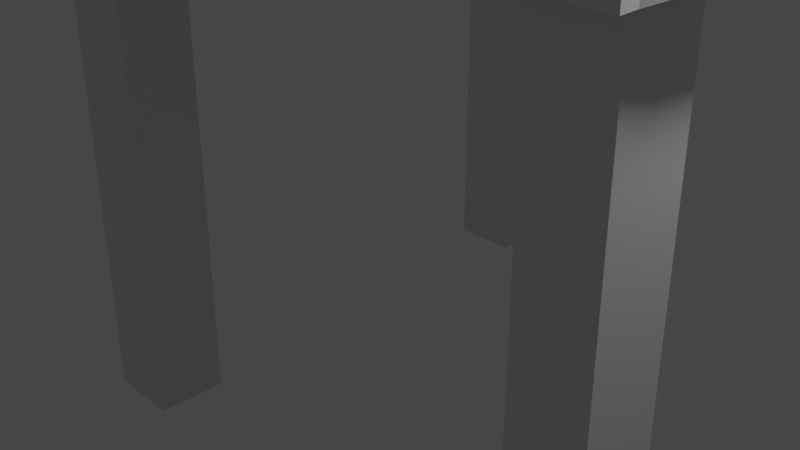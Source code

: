 # Source: Chair.blend  (saved by Blender 3.5.10; exported with 4.5.12 LTS)
import bpy
from mathutils import Matrix  # noqa: F401  (used for matrix-valued properties, if any)

bpy.ops.wm.read_factory_settings(use_empty=True)
scene = bpy.context.scene
scene.name = 'Scene'

# ---- collections
col_collection = bpy.data.collections.new('Collection'); scene.collection.children.link(col_collection)

# ---- world
world_world = bpy.data.worlds.new('World'); scene.world = world_world
world_world.use_nodes = True; world_world.node_tree.nodes.clear()
_N = world_world.node_tree.nodes; _L = world_world.node_tree.links
n0 = _N.new('ShaderNodeOutputWorld'); n0.name = 'World Output'; n0.location = (300, 300)
n1 = _N.new('ShaderNodeBackground'); n1.name = 'Background'; n1.location = (10, 300)
n1.inputs[0].default_value = (0.05088, 0.05088, 0.05088, 1.0)
_L.new(n1.outputs[0], n0.inputs[0])
n0.is_active_output = True
world_world.color = (0.05088, 0.05088, 0.05088)
world_world.use_sun_shadow = False
world_world.sun_shadow_jitter_overblur = 0.0

# ---- cameras
cam_camera = bpy.data.cameras.new('Camera')
cam_camera.clip_end = 100.0
cam_camera.ortho_scale = 7.314

# ---- lights
light_light = bpy.data.lights.new('Light', 'POINT')
light_light.transmission_factor = 0.0
light_light.energy = 1000.0
light_light.shadow_soft_size = 0.1
light_light.shadow_maximum_resolution = 0.006
light_light.use_absolute_resolution = True

# ---- meshes
me_cube_002 = bpy.data.meshes.new('Cube.002')
me_cube_002.from_pydata([(-3.882, -4.0, 4.478), (-3.882, -4.0, 5.248), (-4.0, 4.0, 4.478), (-4.0, 4.0, 5.248), (3.906, -4.0, 4.478), (3.906, -4.0, 5.248), (4.0, 4.0, 4.478), (4.0, 4.0, 5.248), (-3.799, 4.0, 4.478), (-3.799, 4.0, 5.248), (-3.799, -4.0, 4.478), (-3.799, -4.0, 5.248), (-3.882, -3.783, 4.478), (-3.882, -3.783, 5.248), (3.895, -3.783, 4.478), (3.895, -3.783, 5.248), (-3.799, -3.783, 5.248), (-3.799, -3.783, 4.478), (-3.93, -2.868, 5.248), (3.925, -2.868, 4.478), (-3.93, -2.868, 4.478), (3.925, -2.868, 5.248), (-3.799, -2.868, 5.248), (-3.799, -2.868, 4.478), (3.814, 4.0, 5.248), (3.814, -4.0, 4.478), (3.814, 4.0, 4.478), (3.814, -4.0, 5.248), (3.814, -3.783, 5.248), (3.814, -3.783, 4.478), (3.814, -2.868, 4.478), (3.814, -2.868, 5.248), (-2.838, 4.0, 4.478), (-2.838, -4.0, 5.248), (-2.838, -3.783, 4.478), (-2.838, -2.868, 4.478), (-2.838, 4.0, 5.248), (-2.838, -4.0, 4.478), (-2.838, -3.783, 5.248), (-2.838, -2.868, 5.248), (2.949, 4.0, 5.248), (2.949, -4.0, 4.478), (2.949, -3.783, 5.248), (2.949, -2.868, 5.248), (2.949, 4.0, 4.478), (2.949, -4.0, 5.248), (2.949, -3.783, 4.478), (2.949, -2.868, 4.478), (3.814, -2.868, -2.22), (3.814, -3.783, -2.22), (2.949, -3.783, -2.22), (2.949, -2.868, -2.22), (-3.799, -2.868, -2.216), (-3.799, -3.783, -2.216), (-2.838, -3.783, -2.216), (-2.838, -2.868, -2.216), (-3.997, 3.724, 5.248), (3.997, 3.724, 4.478), (-3.997, 3.724, 4.478), (3.997, 3.724, 5.248), (-3.799, 3.724, 5.248), (-3.799, 3.724, 4.478), (3.814, 3.724, 5.248), (3.814, 3.724, 4.478), (-2.838, 3.724, 4.478), (-2.838, 3.724, 5.248), (2.949, 3.724, 5.248), (2.949, 3.724, 4.478), (-3.989, 2.887, 4.478), (3.988, 2.887, 5.248), (-3.799, 2.887, 5.248), (-3.799, 2.887, 4.478), (3.814, 2.887, 5.248), (3.814, 2.887, 4.478), (-2.838, 2.887, 4.478), (2.949, 2.887, 4.478), (-3.989, 2.887, 5.248), (3.988, 2.887, 4.478), (3.814, 3.724, -2.216), (2.949, 3.724, -2.216), (3.814, 2.887, -2.216), (2.949, 2.887, -2.216), (-2.838, 3.724, -2.216), (-3.799, 3.724, -2.216), (-3.799, 2.887, -2.216), (-2.838, 2.887, -2.216), (-3.701, -3.004, 5.248), (-3.701, -3.647, 5.248), (3.813, -3.647, 5.248), (3.813, -3.004, 5.248), (-3.701, -3.004, 7.48), (-3.701, -3.647, 7.48), (3.813, -3.647, 7.48), (3.813, -3.004, 7.48), (-3.701, -3.115, 9.711), (-3.701, -3.759, 9.711), (3.813, -3.759, 9.711), (3.813, -3.115, 9.711), (-3.701, -3.227, 11.94), (-3.701, -3.871, 11.94), (3.813, -3.871, 11.94), (3.813, -3.227, 11.94), (-3.701, -3.338, 14.17), (-3.701, -3.982, 14.17), (3.813, -3.982, 14.17), (3.813, -3.338, 14.17), (-2.721, -3.004, 5.248), (2.903, -3.004, 5.248), (2.903, -3.004, 6.85), (-2.693, -3.004, 6.85), (-2.931, -3.783, 5.248), (2.965, -3.781, 5.248), (-2.989, -4.0, 5.248), (-2.838, -3.437, 5.248), (2.965, -3.783, 5.248), (2.949, -3.588, 5.248), (-2.894, -3.647, 5.248), (2.954, -3.647, 5.248), (-2.927, -3.769, 5.248), (2.949, -4.0, 5.119), (2.982, -4.0, 5.248), (-2.838, -4.0, 5.119)], [], [(58, 56, 3, 2), (26, 24, 7, 6), (14, 15, 5, 4), (10, 11, 1, 0), (29, 14, 4, 25), (16, 13, 1, 11), (38, 110, 112, 33), (12, 17, 10, 0), (37, 121, 33, 112, 11, 10), (2, 3, 9, 8), (20, 23, 17, 12), (39, 22, 16, 110, 113), (22, 18, 13, 16), (30, 19, 14, 29), (19, 21, 15, 14), (0, 1, 13, 12), (77, 69, 21, 19), (73, 77, 19, 30), (70, 76, 18, 22), (66, 65, 60, 70, 22, 39, 43, 31, 72, 62), (68, 71, 23, 20), (12, 13, 18, 20), (69, 72, 31, 21), (75, 73, 30, 47), (29, 46, 50, 49), (21, 31, 28, 15), (4, 5, 27, 25), (15, 28, 27, 5), (46, 29, 25, 41), (44, 40, 24, 26), (8, 9, 36, 32), (17, 34, 37, 10), (34, 17, 53, 54), (71, 74, 35, 23), (39, 113, 118, 87, 86), (41, 119, 121, 37), (42, 38, 33, 45), (28, 114, 120, 27), (25, 27, 120, 45, 119, 41), (31, 43, 115, 114, 28), (32, 36, 40, 44), (34, 46, 41, 37), (35, 47, 46, 34), (74, 75, 47, 35), (51, 48, 49, 50), (30, 29, 49, 48), (47, 30, 48, 51), (46, 47, 51, 50), (52, 55, 54, 53), (17, 23, 52, 53), (23, 35, 55, 52), (35, 34, 54, 55), (32, 44, 67, 64), (24, 40, 66, 62), (40, 36, 65, 66), (8, 32, 64, 61), (44, 26, 63, 67), (7, 24, 62, 59), (2, 8, 61, 58), (36, 9, 60, 65), (9, 3, 56, 60), (26, 6, 57, 63), (6, 7, 59, 57), (68, 76, 56, 58), (20, 18, 76, 68), (64, 67, 75, 74), (74, 71, 84, 85), (63, 73, 80, 78), (59, 62, 72, 69), (58, 61, 71, 68), (60, 56, 76, 70), (63, 57, 77, 73), (57, 59, 69, 77), (79, 78, 80, 81), (67, 63, 78, 79), (73, 75, 81, 80), (75, 67, 79, 81), (83, 82, 85, 84), (71, 61, 83, 84), (64, 74, 85, 82), (61, 64, 82, 83), (86, 87, 91, 90), (38, 42, 111, 117, 116, 118), (43, 39, 86, 106, 107, 89), (42, 115, 111), (92, 93, 97, 96), (88, 89, 93, 92), (87, 116, 117, 88, 92, 91), (89, 107, 108, 109, 106, 86, 90, 93), (97, 94, 98, 101), (91, 92, 96, 95), (93, 90, 94, 97), (90, 91, 95, 94), (100, 101, 105, 104), (94, 95, 99, 98), (96, 97, 101, 100), (95, 96, 100, 99), (105, 102, 103, 104), (99, 100, 104, 103), (101, 98, 102, 105), (98, 99, 103, 102), (111, 115, 43, 89, 88), (112, 110, 16, 11), (120, 114, 42, 45), (118, 113, 38), (118, 116, 87), (117, 111, 88), (113, 110, 38), (121, 119, 45, 33), (114, 115, 42)])
_uv = me_cube_002.uv_layers.new(name='UVMap')
_uv.uv.foreach_set('vector', [0.375, 0.2414, 0.6222, 0.2414, 0.6222, 0.25, 0.375, 0.25, 0.375, 0.4942, 0.6222, 0.4942, 0.6222, 0.5, 0.375, 0.5, 0.375, 0.7432, 0.6222, 0.7432, 0.6222, 0.75, 0.375, 0.75, 0.375, 0.9937, 0.6222, 0.9937, 0.6222, 1.0, 0.375, 1.0, 0.3692, 0.7432, 0.375, 0.7432, 0.375, 0.75, 0.3692, 0.75, 0.8687, 0.7432, 0.875, 0.7432, 0.875, 0.75, 0.8687, 0.75, 0.8383, 0.7432, 0.8412, 0.7432, 0.8431, 0.75, 0.8383, 0.75, 0.125, 0.7432, 0.1313, 0.7432, 0.1313, 0.75, 0.125, 0.75, 0.375, 0.9637, 0.5808, 0.9637, 0.6222, 0.9637, 0.6222, 0.9684, 0.6222, 0.9937, 0.375, 0.9937, 0.375, 0.25, 0.6222, 0.25, 0.6222, 0.2563, 0.375, 0.2563, 0.125, 0.7146, 0.1313, 0.7146, 0.1313, 0.7432, 0.125, 0.7432, 0.8383, 0.7146, 0.8687, 0.7146, 0.8687, 0.7432, 0.8412, 0.7432, 0.8383, 0.7324, 0.8687, 0.7146, 0.875, 0.7146, 0.875, 0.7432, 0.8687, 0.7432, 0.3692, 0.7146, 0.375, 0.7146, 0.375, 0.7432, 0.3692, 0.7432, 0.375, 0.7146, 0.6222, 0.7146, 0.6222, 0.7432, 0.375, 0.7432, 0.375, 0.0, 0.6222, 0.0, 0.6222, 0.006779, 0.375, 0.006779, 0.375, 0.5348, 0.6222, 0.5348, 0.6222, 0.7146, 0.375, 0.7146, 0.3692, 0.5348, 0.375, 0.5348, 0.375, 0.7146, 0.3692, 0.7146, 0.8687, 0.5348, 0.875, 0.5348, 0.875, 0.7146, 0.8687, 0.7146, 0.6554, 0.5086, 0.8383, 0.5086, 0.8687, 0.5086, 0.8687, 0.5348, 0.8687, 0.7146, 0.8383, 0.7146, 0.6554, 0.7146, 0.6281, 0.7146, 0.6281, 0.5348, 0.6281, 0.5086, 0.125, 0.5348, 0.1313, 0.5348, 0.1313, 0.7146, 0.125, 0.7146, 0.375, 0.006779, 0.6222, 0.006779, 0.6222, 0.03537, 0.375, 0.03537, 0.6222, 0.5348, 0.6281, 0.5348, 0.6281, 0.7146, 0.6222, 0.7146, 0.3422, 0.5348, 0.3692, 0.5348, 0.3692, 0.7146, 0.3422, 0.7146, 0.3692, 0.7432, 0.3422, 0.7432, 0.3422, 0.7432, 0.3692, 0.7432, 0.6222, 0.7146, 0.6281, 0.7146, 0.6281, 0.7432, 0.6222, 0.7432, 0.375, 0.75, 0.6222, 0.75, 0.6222, 0.7558, 0.375, 0.7558, 0.6222, 0.7432, 0.6281, 0.7432, 0.6281, 0.75, 0.6222, 0.75, 0.3422, 0.7432, 0.3692, 0.7432, 0.3692, 0.75, 0.3422, 0.75, 0.375, 0.4672, 0.6222, 0.4672, 0.6222, 0.4942, 0.375, 0.4942, 0.375, 0.2563, 0.6222, 0.2563, 0.6222, 0.2863, 0.375, 0.2863, 0.1313, 0.7432, 0.1613, 0.7432, 0.1613, 0.75, 0.1313, 0.75, 0.1613, 0.7432, 0.1313, 0.7432, 0.1313, 0.7432, 0.1613, 0.7432, 0.1313, 0.5348, 0.1613, 0.5348, 0.1613, 0.7146, 0.1313, 0.7146, 0.8383, 0.7146, 0.8383, 0.7324, 0.8411, 0.7432, 0.8655, 0.7432, 0.8655, 0.7146, 0.375, 0.7828, 0.5808, 0.7828, 0.5808, 0.9637, 0.375, 0.9637, 0.6554, 0.7432, 0.8383, 0.7432, 0.8383, 0.75, 0.6554, 0.75, 0.6281, 0.7432, 0.6549, 0.7432, 0.6544, 0.75, 0.6281, 0.75, 0.375, 0.7558, 0.6222, 0.7558, 0.6222, 0.7818, 0.6222, 0.7828, 0.5808, 0.7828, 0.375, 0.7828, 0.6281, 0.7146, 0.6554, 0.7146, 0.6554, 0.7371, 0.6549, 0.7432, 0.6281, 0.7432, 0.375, 0.2863, 0.6222, 0.2863, 0.6222, 0.4672, 0.375, 0.4672, 0.1613, 0.7432, 0.3422, 0.7432, 0.3422, 0.75, 0.1613, 0.75, 0.1613, 0.7146, 0.3422, 0.7146, 0.3422, 0.7432, 0.1613, 0.7432, 0.1613, 0.5348, 0.3422, 0.5348, 0.3422, 0.7146, 0.1613, 0.7146, 0.3422, 0.7146, 0.3692, 0.7146, 0.3692, 0.7432, 0.3422, 0.7432, 0.3692, 0.7146, 0.3692, 0.7432, 0.3692, 0.7432, 0.3692, 0.7146, 0.3422, 0.7146, 0.3692, 0.7146, 0.3692, 0.7146, 0.3422, 0.7146, 0.3422, 0.7432, 0.3422, 0.7146, 0.3422, 0.7146, 0.3422, 0.7432, 0.1313, 0.7146, 0.1613, 0.7146, 0.1613, 0.7432, 0.1313, 0.7432, 0.1313, 0.7432, 0.1313, 0.7146, 0.1313, 0.7146, 0.1313, 0.7432, 0.1313, 0.7146, 0.1613, 0.7146, 0.1613, 0.7146, 0.1313, 0.7146, 0.1613, 0.7146, 0.1613, 0.7432, 0.1613, 0.7432, 0.1613, 0.7146, 0.1613, 0.5, 0.3422, 0.5, 0.3422, 0.5086, 0.1613, 0.5086, 0.6281, 0.5, 0.6554, 0.5, 0.6554, 0.5086, 0.6281, 0.5086, 0.6554, 0.5, 0.8383, 0.5, 0.8383, 0.5086, 0.6554, 0.5086, 0.1313, 0.5, 0.1613, 0.5, 0.1613, 0.5086, 0.1313, 0.5086, 0.3422, 0.5, 0.3692, 0.5, 0.3692, 0.5086, 0.3422, 0.5086, 0.6222, 0.5, 0.6281, 0.5, 0.6281, 0.5086, 0.6222, 0.5086, 0.125, 0.5, 0.1313, 0.5, 0.1313, 0.5086, 0.125, 0.5086, 0.8383, 0.5, 0.8687, 0.5, 0.8687, 0.5086, 0.8383, 0.5086, 0.8687, 0.5, 0.875, 0.5, 0.875, 0.5086, 0.8687, 0.5086, 0.3692, 0.5, 0.375, 0.5, 0.375, 0.5086, 0.3692, 0.5086, 0.375, 0.5, 0.6222, 0.5, 0.6222, 0.5086, 0.375, 0.5086, 0.375, 0.2152, 0.6222, 0.2152, 0.6222, 0.2414, 0.375, 0.2414, 0.375, 0.03537, 0.6222, 0.03537, 0.6222, 0.2152, 0.375, 0.2152, 0.1613, 0.5086, 0.3422, 0.5086, 0.3422, 0.5348, 0.1613, 0.5348, 0.1613, 0.5348, 0.1313, 0.5348, 0.1313, 0.5348, 0.1613, 0.5348, 0.3692, 0.5086, 0.3692, 0.5348, 0.3692, 0.5348, 0.3692, 0.5086, 0.6222, 0.5086, 0.6281, 0.5086, 0.6281, 0.5348, 0.6222, 0.5348, 0.125, 0.5086, 0.1313, 0.5086, 0.1313, 0.5348, 0.125, 0.5348, 0.8687, 0.5086, 0.875, 0.5086, 0.875, 0.5348, 0.8687, 0.5348, 0.3692, 0.5086, 0.375, 0.5086, 0.375, 0.5348, 0.3692, 0.5348, 0.375, 0.5086, 0.6222, 0.5086, 0.6222, 0.5348, 0.375, 0.5348, 0.3422, 0.5086, 0.3692, 0.5086, 0.3692, 0.5348, 0.3422, 0.5348, 0.3422, 0.5086, 0.3692, 0.5086, 0.3692, 0.5086, 0.3422, 0.5086, 0.3692, 0.5348, 0.3422, 0.5348, 0.3422, 0.5348, 0.3692, 0.5348, 0.3422, 0.5348, 0.3422, 0.5086, 0.3422, 0.5086, 0.3422, 0.5348, 0.1313, 0.5086, 0.1613, 0.5086, 0.1613, 0.5348, 0.1313, 0.5348, 0.1313, 0.5348, 0.1313, 0.5086, 0.1313, 0.5086, 0.1313, 0.5348, 0.1613, 0.5086, 0.1613, 0.5348, 0.1613, 0.5348, 0.1613, 0.5086, 0.1313, 0.5086, 0.1613, 0.5086, 0.1613, 0.5086, 0.1313, 0.5086, 0.8655, 0.7146, 0.8655, 0.7432, 0.8655, 0.7432, 0.8655, 0.7146, 0.8383, 0.7432, 0.6554, 0.7432, 0.6549, 0.7432, 0.6553, 0.7432, 0.8401, 0.7432, 0.8411, 0.7432, 0.6554, 0.7146, 0.8383, 0.7146, 0.8655, 0.7146, 0.8346, 0.7146, 0.6569, 0.7146, 0.6281, 0.7146, 0.6554, 0.7432, 0.6554, 0.7371, 0.6549, 0.7432, 0.6281, 0.7432, 0.6281, 0.7146, 0.6281, 0.7146, 0.6281, 0.7432, 0.6281, 0.7432, 0.6281, 0.7146, 0.6281, 0.7146, 0.6281, 0.7432, 0.8655, 0.7432, 0.8401, 0.7432, 0.6553, 0.7432, 0.6281, 0.7432, 0.6281, 0.7432, 0.8655, 0.7432, 0.6281, 0.7146, 0.6569, 0.7146, 0.6569, 0.7146, 0.8337, 0.7146, 0.8346, 0.7146, 0.8655, 0.7146, 0.8655, 0.7146, 0.6281, 0.7146, 0.6281, 0.7146, 0.8655, 0.7146, 0.8655, 0.7146, 0.6281, 0.7146, 0.8655, 0.7432, 0.6281, 0.7432, 0.6281, 0.7432, 0.8655, 0.7432, 0.6281, 0.7146, 0.8655, 0.7146, 0.8655, 0.7146, 0.6281, 0.7146, 0.8655, 0.7146, 0.8655, 0.7432, 0.8655, 0.7432, 0.8655, 0.7146, 0.6281, 0.7432, 0.6281, 0.7146, 0.6281, 0.7146, 0.6281, 0.7432, 0.8655, 0.7146, 0.8655, 0.7432, 0.8655, 0.7432, 0.8655, 0.7146, 0.6281, 0.7432, 0.6281, 0.7146, 0.6281, 0.7146, 0.6281, 0.7432, 0.8655, 0.7432, 0.6281, 0.7432, 0.6281, 0.7432, 0.8655, 0.7432, 0.6281, 0.7146, 0.8655, 0.7146, 0.8655, 0.7432, 0.6281, 0.7432, 0.8655, 0.7432, 0.6281, 0.7432, 0.6281, 0.7432, 0.8655, 0.7432, 0.6281, 0.7146, 0.8655, 0.7146, 0.8655, 0.7146, 0.6281, 0.7146, 0.8655, 0.7146, 0.8655, 0.7432, 0.8655, 0.7432, 0.8655, 0.7146, 0.6549, 0.7432, 0.6554, 0.7371, 0.6554, 0.7146, 0.6281, 0.7146, 0.6281, 0.7432, 0.8431, 0.75, 0.8412, 0.7432, 0.8687, 0.7432, 0.8687, 0.75, 0.6544, 0.75, 0.6549, 0.7432, 0.6554, 0.7432, 0.6554, 0.75, 0.8411, 0.7432, 0.8383, 0.7324, 0.8383, 0.7432, 0.8411, 0.7432, 0.8401, 0.7432, 0.8655, 0.7432, 0.6553, 0.7432, 0.6549, 0.7432, 0.6281, 0.7432, 0.8383, 0.7324, 0.8412, 0.7432, 0.8383, 0.7432, 0.5808, 0.9637, 0.5808, 0.7828, 0.6222, 0.7828, 0.6222, 0.9637, 0.6549, 0.7432, 0.6554, 0.7371, 0.6554, 0.7432])
me_cube_002.update()
me_cube_003 = bpy.data.meshes.new('Cube.003')
me_cube_003.from_pydata([(-5.948, -0.9829, -1.0), (-5.948, -0.4022, -1.0), (-5.946, -0.9829, -7.999), (-5.948, -0.4022, -8.0), (0.4013, -0.9829, -1.0), (0.4013, -0.4022, -1.0), (0.4013, -0.4022, -8.0), (0.4013, -0.9829, -8.0), (0.4013, -0.9829, -6.122), (1.176, 7.269, -8.0), (1.176, 7.162, -9.0), (-5.946, -0.401, -7.996), (-6.504, 7.162, -9.0), (-6.482, 7.269, -7.996), (-5.946, -0.9822, -7.999), (0.4013, -0.4602, -6.22), (0.4013, -0.5588, -6.122), (0.4013, -0.4639, -6.194), (0.4013, -0.4739, -6.171), (0.4013, -0.4897, -6.151), (0.4013, -0.51, -6.135), (0.4013, -0.5336, -6.126), (-5.946, -0.5588, -6.122), (-5.946, -0.4602, -6.22), (-5.946, -0.5336, -6.126), (-5.946, -0.51, -6.135), (-5.946, -0.4897, -6.151), (-5.946, -0.4739, -6.171), (-5.946, -0.4639, -6.194), (0.4013, -0.8193, -6.122), (0.4013, -0.9179, -6.221), (0.4013, -0.8448, -6.126), (0.4013, -0.8686, -6.136), (0.4013, -0.889, -6.151), (0.4013, -0.9047, -6.172), (0.4013, -0.9145, -6.196), (-5.946, -0.9179, -6.221), (-5.946, -0.8193, -6.122), (-5.946, -0.9145, -6.196), (-5.946, -0.9047, -6.172), (-5.946, -0.889, -6.151), (-5.946, -0.8686, -6.136), (-5.946, -0.8448, -6.126), (0.4013, -0.5835, -7.212), (0.4013, -0.4482, -7.075), (0.4013, -0.4022, -7.212), (0.4013, -0.548, -7.208), (0.4013, -0.5151, -7.194), (0.4013, -0.487, -7.172), (0.4013, -0.4656, -7.144), (0.4013, -0.4524, -7.111), (-5.946, -0.4482, -7.075), (-5.946, -0.5835, -7.212), (-5.946, -0.4524, -7.111), (-5.946, -0.4656, -7.144), (-5.946, -0.487, -7.172), (-5.946, -0.5151, -7.194), (-5.946, -0.548, -7.208), (0.4013, -0.9179, -7.069), (0.4013, -0.7747, -7.212), (0.4013, -0.913, -7.106), (0.4013, -0.8987, -7.141), (0.4013, -0.8759, -7.17), (0.4013, -0.8463, -7.193), (0.4013, -0.8118, -7.207), (-5.946, -0.7747, -7.212), (-5.946, -0.9179, -7.069), (-5.946, -0.8118, -7.207), (-5.946, -0.8463, -7.193), (-5.946, -0.8759, -7.17), (-5.946, -0.8987, -7.141), (-5.946, -0.913, -7.106), (-6.386, -0.9829, 1.0), (-6.484, -0.8845, 0.8874), (-6.456, -0.9541, 0.967), (-6.384, -0.4022, 1.0), (-6.484, -0.5025, 0.8874), (-6.455, -0.4316, 0.967), (0.9805, -0.9161, -1.0), (0.9137, -0.9829, -1.0), (0.961, -0.9634, -1.0), (0.9137, -0.9829, 1.0), (0.9805, -0.9161, 0.9114), (0.961, -0.9634, 0.9741), (0.9002, -0.4022, -1.0), (0.9152, -0.4022, 1.0), (0.9805, -0.4824, 0.9115), (0.957, -0.4257, 0.9741), (-6.484, -0.8845, -1.0), (-6.386, -0.9829, -1.0), (-6.418, -0.9106, -1.0), (-6.456, -0.9541, -1.0), (-6.386, -0.9829, -8.0), (-6.484, -0.8845, -7.999), (-6.456, -0.9541, -8.0), (-6.384, -0.4022, -1.0), (-6.484, -0.5025, -1.0), (-6.455, -0.4316, -1.0), (-6.485, -0.502, -7.996), (-6.384, -0.401, -7.996), (-6.455, -0.4323, -7.996), (0.9805, -0.9162, -8.0), (0.9137, -0.9829, -8.0), (0.9609, -0.9634, -8.0), (0.9805, -0.4824, -1.0), (0.957, -0.4257, -1.0), (0.9152, -0.4022, -8.0), (0.9805, -0.4824, -8.0), (0.957, -0.4257, -8.0), (-0.8685, -0.4022, -1.0), (-0.4452, -0.4022, -1.0), (-2.985, -0.4022, -1.0), (-2.562, -0.4022, -1.0), (-5.101, -0.4022, -1.0), (-4.678, -0.4022, -1.0), (-0.8685, -0.499, -1.0), (-0.8685, -0.8861, -1.0), (-0.4452, -0.499, -1.0), (-0.4452, -0.8861, -1.0), (-2.985, -0.499, -1.0), (-2.985, -0.8861, -1.0), (-2.562, -0.499, -1.0), (-2.562, -0.8861, -1.0), (-5.101, -0.499, -1.0), (-5.101, -0.8861, -1.0), (-4.678, -0.499, -1.0), (-4.678, -0.8861, -1.0), (-0.8262, -0.5958, -6.122), (-0.8262, -0.7893, -6.122), (-0.4876, -0.5958, -6.122), (-0.4876, -0.7893, -6.122), (-2.943, -0.5958, -6.122), (-2.943, -0.7893, -6.122), (-2.604, -0.5958, -6.122), (-2.604, -0.7893, -6.122), (-5.059, -0.5958, -6.122), (-5.059, -0.7893, -6.122), (-4.72, -0.5958, -6.122), (-4.72, -0.7893, -6.122), (1.176, -0.9831, -8.0), (-6.501, -0.9831, -8.0), (1.176, -1.09, -9.0), (-6.483, -1.089, -9.0)], [], [(85, 75, 72, 81), (79, 81, 72, 89), (95, 75, 85, 84), (0, 89, 92, 2), (88, 96, 98, 93), (104, 78, 101, 107), (79, 4, 8, 7, 102), (29, 16, 22, 37), (58, 60, 61, 62, 63, 64, 59, 43, 45, 6, 7, 8, 30), (22, 16, 21, 24), (24, 21, 20, 25), (25, 20, 19, 26), (26, 19, 18, 27), (27, 18, 17, 28), (28, 17, 15, 23), (32, 33, 34, 35, 30, 8, 4, 5, 45, 44, 15, 17, 18, 19, 20, 21, 16, 29, 31), (29, 37, 42, 31), (31, 42, 41, 32), (32, 41, 40, 33), (33, 40, 39, 34), (34, 39, 38, 35), (35, 38, 36, 30), (15, 44, 51, 23), (47, 48, 45, 43, 46), (49, 50, 44, 45, 48), (43, 52, 57, 46), (46, 57, 56, 47), (47, 56, 55, 48), (48, 55, 54, 49), (49, 54, 53, 50), (50, 53, 51, 44), (43, 59, 65, 52), (65, 59, 64, 67), (67, 64, 63, 68), (68, 63, 62, 69), (69, 62, 61, 70), (70, 61, 60, 71), (71, 60, 58, 66), (58, 30, 36, 66), (89, 72, 74, 91), (91, 74, 73, 88), (72, 75, 77, 74), (74, 77, 76, 73), (75, 95, 97, 77), (77, 97, 96, 76), (88, 73, 76, 96), (86, 104, 105, 87), (87, 105, 84, 85), (85, 81, 83, 87), (87, 83, 82, 86), (81, 79, 80, 83), (83, 80, 78, 82), (104, 86, 82, 78), (1, 95, 97, 96, 88, 90), (88, 96, 97, 91), (88, 91, 90), (91, 89, 90), (92, 89, 91, 94), (94, 91, 88, 93), (0, 1, 90, 89), (95, 99, 100, 97), (97, 100, 98, 96), (95, 1, 3, 99), (101, 78, 80, 103), (103, 80, 79, 102), (104, 107, 108, 105), (105, 108, 106, 84), (5, 84, 106, 6, 45), (124, 126, 125, 114, 111, 119, 120, 122, 121, 112, 109, 115, 116, 118, 117, 110, 5, 4, 0, 1, 113, 123), (115, 109, 110, 117), (119, 111, 112, 121), (123, 113, 114, 125), (126, 124, 136, 138), (121, 122, 134, 133), (118, 116, 128, 130), (128, 127, 129, 130), (117, 118, 130, 129), (116, 115, 127, 128), (115, 117, 129, 127), (132, 131, 133, 134), (120, 119, 131, 132), (122, 120, 132, 134), (119, 121, 133, 131), (136, 135, 137, 138), (123, 125, 137, 135), (125, 126, 138, 137), (124, 123, 135, 136), (117, 115, 116, 118), (121, 119, 120, 122), (125, 123, 124, 126), (22, 24, 25, 26, 27, 28, 23, 51, 53, 54, 55, 56, 57, 52, 65, 67, 68, 69, 70, 71, 66, 36, 38, 39, 40, 41, 42, 37), (0, 14, 11, 1), (10, 12, 13, 9), (10, 9, 139, 141), (142, 141, 139, 140), (13, 12, 142, 140), (139, 2, 92), (140, 139, 92), (100, 99, 3, 6, 106, 108, 107, 101, 139, 9, 13, 140, 92, 94, 93, 98), (102, 7, 6, 3, 2, 139, 101, 103), (142, 12, 10, 141)])
_uv = me_cube_003.uv_layers.new(name='UVMap')
_uv.uv.foreach_set('vector', [0.628, 0.5, 0.8712, 0.5, 0.8712, 0.75, 0.628, 0.75, 0.375, 0.753, 0.625, 0.753, 0.625, 0.9962, 0.375, 0.9962, 0.375, 0.2538, 0.625, 0.2538, 0.625, 0.497, 0.375, 0.497, 0.0, 0.0, 0.0, 0.0, 0.0, 0.0, 0.0, 0.0, 0.0, 0.0, 0.0, 0.0, 0.0, 0.0, 0.0, 0.0, 0.3743, 0.5387, 0.3743, 0.7158, 0.3743, 0.7158, 0.3743, 0.5387, 0.3721, 0.743, 0.355, 0.743, 0.355, 0.743, 0.355, 0.743, 0.3721, 0.743, 0.355, 0.6762, 0.355, 0.5699, 0.355, 0.5699, 0.355, 0.6762, 0.355, 0.7165, 0.355, 0.7158, 0.355, 0.7139, 0.355, 0.7108, 0.355, 0.6872, 0.355, 0.6732, 0.355, 0.658, 0.355, 0.5799, 0.355, 0.5059, 0.355, 0.5059, 0.355, 0.743, 0.355, 0.743, 0.355, 0.7165, 0.355, 0.5699, 0.355, 0.5699, 0.355, 0.5596, 0.3586, 0.5645, 0.3586, 0.5645, 0.355, 0.5596, 0.355, 0.5499, 0.3707, 0.5712, 0.3707, 0.5712, 0.355, 0.5499, 0.355, 0.534, 0.3854, 0.5741, 0.3854, 0.5741, 0.355, 0.534, 0.355, 0.5317, 0.3781, 0.5617, 0.3781, 0.5617, 0.355, 0.5317, 0.355, 0.5302, 0.3617, 0.5387, 0.3617, 0.5387, 0.355, 0.5302, 0.355, 0.5296, 0.355, 0.5296, 0.355, 0.6963, 0.355, 0.7047, 0.355, 0.7111, 0.355, 0.7151, 0.355, 0.7165, 0.355, 0.743, 0.355, 0.743, 0.355, 0.5059, 0.355, 0.5059, 0.355, 0.5247, 0.355, 0.5296, 0.355, 0.5302, 0.355, 0.5317, 0.355, 0.534, 0.355, 0.5499, 0.355, 0.5596, 0.355, 0.5699, 0.355, 0.6762, 0.355, 0.6866, 0.355, 0.6762, 0.355, 0.6762, 0.3587, 0.6936, 0.355, 0.6866, 0.355, 0.6866, 0.3587, 0.6936, 0.3713, 0.7276, 0.355, 0.6963, 0.355, 0.6963, 0.3713, 0.7276, 0.386, 0.7731, 0.355, 0.7165, 0.355, 0.7165, 0.386, 0.7731, 0.3784, 0.7609, 0.355, 0.7165, 0.355, 0.7165, 0.3784, 0.7609, 0.3617, 0.7293, 0.355, 0.7165, 0.355, 0.7165, 0.3617, 0.7293, 0.355, 0.7165, 0.355, 0.7165, 0.355, 0.5296, 0.355, 0.5247, 0.355, 0.5247, 0.355, 0.5296, 0.355, 0.552, 0.355, 0.5406, 0.355, 0.5059, 0.355, 0.5799, 0.355, 0.5655, 0.355, 0.5318, 0.355, 0.5264, 0.355, 0.5247, 0.355, 0.5059, 0.355, 0.5406, 0.355, 0.5799, 0.355, 0.5799, 0.355, 0.5655, 0.355, 0.5655, 0.355, 0.5655, 0.355, 0.5655, 0.355, 0.552, 0.355, 0.552, 0.355, 0.552, 0.355, 0.552, 0.355, 0.5239, 0.355, 0.5239, 0.355, 0.5239, 0.355, 0.5239, 0.355, 0.5243, 0.355, 0.5243, 0.355, 0.5243, 0.355, 0.5243, 0.355, 0.5245, 0.355, 0.5245, 0.355, 0.5245, 0.355, 0.5245, 0.355, 0.5247, 0.355, 0.5247, 0.355, 0.5799, 0.355, 0.658, 0.355, 0.658, 0.355, 0.5799, 0.355, 0.658, 0.355, 0.658, 0.355, 0.6732, 0.355, 0.6732, 0.355, 0.6732, 0.355, 0.6732, 0.355, 0.6872, 0.355, 0.6872, 0.355, 0.6872, 0.355, 0.6872, 0.355, 0.7108, 0.355, 0.7165, 0.355, 0.7165, 0.355, 0.7108, 0.355, 0.7139, 0.355, 0.7165, 0.355, 0.7165, 0.355, 0.7139, 0.355, 0.7158, 0.355, 0.7165, 0.355, 0.7165, 0.355, 0.7158, 0.355, 0.7165, 0.355, 0.7165, 0.355, 0.7165, 0.355, 0.7165, 0.355, 0.7165, 0.355, 0.7165, 0.375, 0.9962, 0.625, 0.9962, 0.6209, 1.0, 0.375, 1.0, 0.375, 0.0, 0.6209, 0.0, 0.6109, 0.04596, 0.375, 0.04596, 0.8712, 0.75, 0.8712, 0.5, 0.875, 0.5135, 0.875, 0.7365, 0.625, 0.01346, 0.625, 0.2365, 0.6109, 0.204, 0.6109, 0.04596, 0.625, 0.2538, 0.375, 0.2538, 0.375, 0.25, 0.6209, 0.25, 0.6209, 0.25, 0.375, 0.25, 0.375, 0.204, 0.6109, 0.204, 0.375, 0.04596, 0.6109, 0.04596, 0.6109, 0.204, 0.375, 0.204, 0.6139, 0.5362, 0.375, 0.5362, 0.375, 0.5, 0.6218, 0.5, 0.6218, 0.5, 0.375, 0.5, 0.375, 0.497, 0.625, 0.497, 0.628, 0.5, 0.628, 0.75, 0.625, 0.7394, 0.625, 0.5106, 0.625, 0.5106, 0.625, 0.7394, 0.6139, 0.7138, 0.6139, 0.5362, 0.625, 0.753, 0.375, 0.753, 0.375, 0.75, 0.6218, 0.75, 0.6218, 0.75, 0.375, 0.75, 0.375, 0.7138, 0.6139, 0.7138, 0.375, 0.5362, 0.6139, 0.5362, 0.6139, 0.7138, 0.375, 0.7138, 0.0, 0.0, 0.0, 0.0, 0.0, 0.0, 0.0, 0.0, 0.0, 0.0, 0.0, 0.0, 0.375, 0.04596, 0.375, 0.204, 0.375, 0.25, 0.375, 0.0, 0.0, 0.0, 0.0, 0.0, 0.0, 0.0, 0.0, 0.0, 0.0, 0.0, 0.0, 0.0, 0.0, 0.0, 0.0, 0.0, 0.0, 0.0, 0.0, 0.0, 0.0, 0.0, 0.0, 0.0, 0.0, 0.0, 0.0, 0.0, 0.0, 0.0, 0.0, 0.0, 0.0, 0.0, 0.0, 0.0, 0.0, 0.0, 0.0, 0.0, 0.0, 0.0, 0.0, 0.0, 0.0, 0.0, 0.0, 0.0, 0.0, 0.0, 0.0, 0.0, 0.0, 0.0, 0.0, 0.0, 0.0, 0.0, 0.0, 0.0, 0.3743, 0.7158, 0.3743, 0.7158, 0.3743, 0.743, 0.3743, 0.743, 0.3743, 0.743, 0.3743, 0.743, 0.3721, 0.743, 0.3721, 0.743, 0.3743, 0.5387, 0.3743, 0.5387, 0.3743, 0.5059, 0.3743, 0.5059, 0.3743, 0.5059, 0.3743, 0.5059, 0.3717, 0.5059, 0.3717, 0.5059, 0.355, 0.5059, 0.3717, 0.5059, 0.3717, 0.5059, 0.355, 0.5059, 0.355, 0.5059, 0.1716, 0.7035, 0.1857, 0.7035, 0.1857, 0.5454, 0.1857, 0.5059, 0.2422, 0.5059, 0.2422, 0.5454, 0.2422, 0.7035, 0.2563, 0.7035, 0.2563, 0.5454, 0.2563, 0.5059, 0.3127, 0.5059, 0.3127, 0.5454, 0.3127, 0.7035, 0.3268, 0.7035, 0.3268, 0.5454, 0.3268, 0.5059, 0.355, 0.5059, 0.355, 0.743, 0.1434, 0.743, 0.1434, 0.5059, 0.1716, 0.5059, 0.1716, 0.5454, 0.3127, 0.5454, 0.3127, 0.5059, 0.3268, 0.5059, 0.3268, 0.5454, 0.2422, 0.5454, 0.2422, 0.5059, 0.2563, 0.5059, 0.2563, 0.5454, 0.1716, 0.5454, 0.1716, 0.5059, 0.1857, 0.5059, 0.1857, 0.5454, 0.1857, 0.7035, 0.1716, 0.7035, 0.1716, 0.7035, 0.1857, 0.7035, 0.2563, 0.5454, 0.2563, 0.7035, 0.2563, 0.7035, 0.2563, 0.5454, 0.3268, 0.7035, 0.3127, 0.7035, 0.3127, 0.7035, 0.3268, 0.7035, 0.3127, 0.7035, 0.3127, 0.5454, 0.3268, 0.5454, 0.3268, 0.7035, 0.3268, 0.5454, 0.3268, 0.7035, 0.3268, 0.7035, 0.3268, 0.5454, 0.3127, 0.7035, 0.3127, 0.5454, 0.3127, 0.5454, 0.3127, 0.7035, 0.3127, 0.5454, 0.3268, 0.5454, 0.3268, 0.5454, 0.3127, 0.5454, 0.2422, 0.7035, 0.2422, 0.5454, 0.2563, 0.5454, 0.2563, 0.7035, 0.2422, 0.7035, 0.2422, 0.5454, 0.2422, 0.5454, 0.2422, 0.7035, 0.2563, 0.7035, 0.2422, 0.7035, 0.2422, 0.7035, 0.2563, 0.7035, 0.2422, 0.5454, 0.2563, 0.5454, 0.2563, 0.5454, 0.2422, 0.5454, 0.1716, 0.7035, 0.1716, 0.5454, 0.1857, 0.5454, 0.1857, 0.7035, 0.1716, 0.5454, 0.1857, 0.5454, 0.1857, 0.5454, 0.1716, 0.5454, 0.1857, 0.5454, 0.1857, 0.7035, 0.1857, 0.7035, 0.1857, 0.5454, 0.1716, 0.7035, 0.1716, 0.5454, 0.1716, 0.5454, 0.1716, 0.7035, 0.0, 0.0, 0.0, 0.0, 0.0, 0.0, 0.0, 0.0, 0.0, 0.0, 0.0, 0.0, 0.0, 0.0, 0.0, 0.0, 0.0, 0.0, 0.0, 0.0, 0.0, 0.0, 0.0, 0.0, 0.355, 0.5699, 0.3586, 0.5645, 0.3707, 0.5712, 0.3854, 0.5741, 0.3781, 0.5617, 0.3617, 0.5387, 0.355, 0.5296, 0.355, 0.5247, 0.355, 0.5245, 0.355, 0.5243, 0.355, 0.5239, 0.355, 0.552, 0.355, 0.5655, 0.355, 0.5799, 0.355, 0.658, 0.355, 0.6732, 0.355, 0.6872, 0.355, 0.7165, 0.355, 0.7165, 0.355, 0.7165, 0.355, 0.7165, 0.355, 0.7165, 0.3617, 0.7293, 0.3784, 0.7609, 0.386, 0.7731, 0.3713, 0.7276, 0.3587, 0.6936, 0.355, 0.6762, 0.0, 0.0, 0.0, 0.0, 0.0, 0.0, 0.0, 0.0, 0.3743, 0.5059, 0.355, 0.5059, 0.355, 0.5059, 0.3743, 0.5059, 0.3743, 0.5059, 0.3743, 0.5059, 0.3743, 0.743, 0.3743, 0.743, 0.355, 0.5059, 0.3743, 0.743, 0.3743, 0.743, 0.355, 0.5059, 0.355, 0.5059, 0.0, 0.0, 0.355, 0.5059, 0.341, 0.4859, 0.3743, 0.743, 0.0, 0.0, 0.0, 0.0, 0.355, 0.5059, 0.3743, 0.743, 0.0, 0.0, 0.0, 0.0, 0.0, 0.0, 0.0, 0.0, 0.355, 0.5059, 0.3717, 0.5059, 0.3743, 0.5059, 0.3743, 0.5387, 0.3743, 0.7158, 0.3743, 0.743, 0.3743, 0.5059, 0.355, 0.5059, 0.355, 0.5059, 0.0, 0.0, 0.0, 0.0, 0.0, 0.0, 0.0, 0.0, 0.3721, 0.743, 0.355, 0.743, 0.355, 0.5059, 0.0, 0.0, 0.0, 0.0, 0.3743, 0.743, 0.3743, 0.7158, 0.3743, 0.743, 0.355, 0.5059, 0.355, 0.5059, 0.3743, 0.5059, 0.3743, 0.743])
me_cube_003.update()
me_cube_001 = bpy.data.meshes.new('Cube.001')
me_cube_001.from_pydata([(-5.946, -0.9829, -7.999), (-6.386, -0.9829, -8.0)], [(1, 0)], [])
_uv = me_cube_001.uv_layers.new(name='UVMap')
_uv.uv.foreach_set('vector', [])
me_cube_001.update()
me_cube_004 = bpy.data.meshes.new('Cube.004')
me_cube_004.from_pydata([(1.176, -0.9829, -8.0), (-6.501, -0.9829, -8.0)], [(0, 1)], [])
_uv = me_cube_004.uv_layers.new(name='UVMap')
_uv.uv.foreach_set('vector', [])
me_cube_004.update()

# ---- objects
ob_light = bpy.data.objects.new('Light', light_light)
ob_camera = bpy.data.objects.new('Camera', cam_camera)
ob_chair = bpy.data.objects.new('Chair', me_cube_002)
ob_cube = bpy.data.objects.new('Cube', me_cube_003)
ob_cube_001 = bpy.data.objects.new('Cube.001', me_cube_001)
ob_cube_002 = bpy.data.objects.new('Cube.002', me_cube_004)

# ---- transforms, parenting, visibility, modifiers, constraints
ob_light.location = (4.076, 1.005, 5.904)
ob_light.rotation_euler = (0.6503, 0.05522, 1.866)
ob_light.lock_rotations_4d = False
ob_light.empty_display_type = 'ARROWS'
ob_light.color = (0.0, 0.0, 0.0, 0.0)
ob_light.lineart.crease_threshold = 0.0
ob_camera.location = (7.359, -6.926, 4.958)
ob_camera.rotation_euler = (1.109, 0.0, 0.8149)
ob_camera.lock_rotations_4d = False
ob_camera.empty_display_type = 'ARROWS'
ob_camera.color = (0.0, 0.0, 0.0, 0.0)
ob_camera.display_type = 'WIRE'
ob_camera.lineart.crease_threshold = 0.0
ob_chair.location = (0.2475, 1.764, -0.791)
ob_chair.scale = (0.8963, 0.8963, 0.8963)
ob_cube.location = (-9.24, -2.68, 12.56)
ob_cube_001.location = (-9.24, -2.68, 12.56)
ob_cube_002.location = (-9.24, -2.68, 12.56)

# ---- collection membership
col_collection.objects.link(ob_light)
col_collection.objects.link(ob_camera)
col_collection.objects.link(ob_chair)
col_collection.objects.link(ob_cube)
col_collection.objects.link(ob_cube_001)
col_collection.objects.link(ob_cube_002)

# ---- scene / render settings (as saved in the file)
scene.camera = ob_camera
scene.frame_start = 1; scene.frame_end = 250; scene.frame_set(25)
scene.render.engine = 'BLENDER_EEVEE_NEXT'
scene.cycles.sampling_pattern = 'TABULATED_SOBOL'
scene.cycles.use_light_tree = False
scene.view_settings.view_transform = 'Filmic'
bpy.context.view_layer.update()
